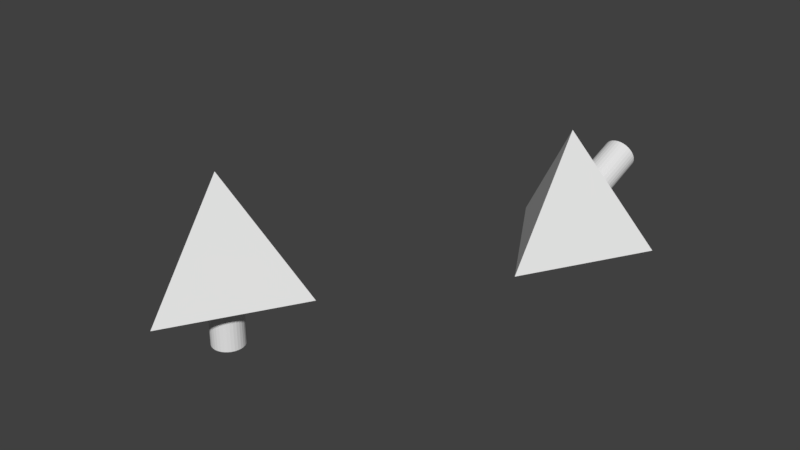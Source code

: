 # Source: tetra_35.blend  (saved by Blender 2.78.0; exported with 4.5.12 LTS)
import bpy
from mathutils import Matrix  # noqa: F401  (used for matrix-valued properties, if any)

bpy.ops.wm.read_factory_settings(use_empty=True)
scene = bpy.context.scene
scene.name = 'Scene'

# ---- collections
col_collection_1 = bpy.data.collections.new('Collection 1'); scene.collection.children.link(col_collection_1)

# ---- world
world_world = bpy.data.worlds.new('World'); scene.world = world_world
world_world.color = (0.05088, 0.05088, 0.05088)
world_world.use_sun_shadow = False
world_world.sun_shadow_jitter_overblur = 0.0
world_world.cycles.sampling_method = 'MANUAL'

# ---- meshes
me_cylinder = bpy.data.meshes.new('Cylinder')
me_cylinder.from_pydata([(0.3806, 1.913, 13.93), (0.7466, 3.753, 13.7), (1.084, 5.449, 13.33), (1.379, 6.935, 12.83), (1.622, 8.155, 12.23), (1.802, 9.061, 11.53), (1.913, 9.619, 10.78), (1.951, 9.808, 10.0), (0.7466, 1.802, 13.93), (1.464, 3.536, 13.7), (2.126, 5.133, 13.33), (2.706, 6.533, 12.83), (3.182, 7.682, 12.23), (3.536, 8.536, 11.53), (3.753, 9.061, 10.78), (3.827, 9.239, 10.0), (1.084, 1.622, 13.93), (2.126, 3.182, 13.7), (3.087, 4.619, 13.33), (3.928, 5.879, 12.83), (4.619, 6.913, 12.23), (5.133, 7.682, 11.53), (5.449, 8.155, 10.78), (5.556, 8.315, 10.0), (1.379, 1.379, 13.93), (2.706, 2.706, 13.7), (3.928, 3.928, 13.33), (5.0, 5.0, 12.83), (5.879, 5.879, 12.23), (6.533, 6.533, 11.53), (6.935, 6.935, 10.78), (7.071, 7.071, 10.0), (1.622, 1.084, 13.93), (3.182, 2.126, 13.7), (4.619, 3.087, 13.33), (5.879, 3.928, 12.83), (6.913, 4.619, 12.23), (7.682, 5.133, 11.53), (8.155, 5.449, 10.78), (8.315, 5.556, 10.0), (1.802, 0.7466, 13.93), (3.536, 1.464, 13.7), (5.133, 2.126, 13.33), (6.533, 2.706, 12.83), (7.682, 3.182, 12.23), (8.536, 3.536, 11.53), (9.061, 3.753, 10.78), (9.239, 3.827, 10.0), (1.913, 0.3806, 13.93), (3.753, 0.7466, 13.7), (5.449, 1.084, 13.33), (6.935, 1.379, 12.83), (8.155, 1.622, 12.23), (9.061, 1.802, 11.53), (9.619, 1.913, 10.78), (9.808, 1.951, 10.0), (1.951, -3.281e-06, 13.93), (3.827, -3.877e-06, 13.7), (5.556, -3.4e-06, 13.33), (7.071, -3.043e-06, 12.83), (8.315, -3.52e-06, 12.23), (9.239, -3.4e-06, 11.53), (9.808, -4.354e-06, 10.78), (10.0, -4.116e-06, 10.0), (1.913, -0.3806, 13.93), (3.753, -0.7466, 13.7), (5.449, -1.084, 13.33), (6.935, -1.38, 12.83), (8.155, -1.622, 12.23), (9.061, -1.802, 11.53), (9.619, -1.913, 10.78), (9.808, -1.951, 10.0), (1.802, -0.7466, 13.93), (3.536, -1.464, 13.7), (5.133, -2.126, 13.33), (6.533, -2.706, 12.83), (7.682, -3.182, 12.23), (8.536, -3.536, 11.53), (9.061, -3.753, 10.78), (9.239, -3.827, 10.0), (1.622, -1.084, 13.93), (3.182, -2.126, 13.7), (4.619, -3.087, 13.33), (5.879, -3.928, 12.83), (6.913, -4.619, 12.23), (7.682, -5.133, 11.53), (8.155, -5.449, 10.78), (8.315, -5.556, 10.0), (1.379, -1.38, 13.93), (2.706, -2.706, 13.7), (3.928, -3.928, 13.33), (5.0, -5.0, 12.83), (5.879, -5.879, 12.23), (6.533, -6.533, 11.53), (6.935, -6.935, 10.78), (7.071, -7.071, 10.0), (1.084, -1.622, 13.93), (2.126, -3.182, 13.7), (3.087, -4.619, 13.33), (3.928, -5.879, 12.83), (4.619, -6.913, 12.23), (5.133, -7.682, 11.53), (5.449, -8.155, 10.78), (5.556, -8.315, 10.0), (0.7466, -1.802, 13.93), (1.464, -3.536, 13.7), (2.126, -5.133, 13.33), (2.706, -6.533, 12.83), (3.182, -7.682, 12.23), (3.536, -8.536, 11.53), (3.753, -9.061, 10.78), (3.827, -9.239, 10.0), (0.3806, -1.913, 13.93), (0.7466, -3.753, 13.7), (1.084, -5.449, 13.33), (1.379, -6.935, 12.83), (1.622, -8.155, 12.23), (1.802, -9.061, 11.53), (1.913, -9.619, 10.78), (1.951, -9.808, 10.0), (-9.024e-07, -1.951, 13.93), (-1.01e-06, -3.827, 13.7), (-1.657e-07, -5.556, 13.33), (-9.911e-07, -7.071, 12.83), (-1.699e-06, -8.315, 12.23), (-1.336e-06, -9.239, 11.53), (-1.809e-06, -9.808, 10.78), (-1.212e-06, -10.0, 10.0), (-0.3806, -1.913, 13.93), (-0.7466, -3.753, 13.7), (-1.084, -5.449, 13.33), (-1.379, -6.935, 12.83), (-1.622, -8.155, 12.23), (-1.802, -9.061, 11.53), (-1.913, -9.619, 10.78), (-1.951, -9.808, 10.0), (-0.7466, -1.802, 13.93), (-1.464, -3.536, 13.7), (-2.126, -5.133, 13.33), (-2.706, -6.533, 12.83), (-3.182, -7.682, 12.23), (-3.536, -8.536, 11.53), (-3.753, -9.061, 10.78), (-3.827, -9.239, 10.0), (-1.084, -1.622, 13.93), (-2.126, -3.182, 13.7), (-3.087, -4.619, 13.33), (-3.928, -5.879, 12.83), (-4.619, -6.913, 12.23), (-5.133, -7.682, 11.53), (-5.449, -8.155, 10.78), (-5.556, -8.315, 10.0), (-2.781e-06, -5.562e-06, 14.0), (-1.379, -1.38, 13.93), (-2.706, -2.706, 13.7), (-3.928, -3.928, 13.33), (-5.0, -5.0, 12.83), (-5.879, -5.879, 12.23), (-6.533, -6.533, 11.53), (-6.935, -6.935, 10.78), (-7.071, -7.071, 10.0), (-1.622, -1.084, 13.93), (-3.182, -2.126, 13.7), (-4.619, -3.087, 13.33), (-5.879, -3.928, 12.83), (-6.913, -4.619, 12.23), (-7.682, -5.133, 11.53), (-8.155, -5.449, 10.78), (-8.315, -5.556, 10.0), (-1.802, -0.7466, 13.93), (-3.536, -1.464, 13.7), (-5.133, -2.126, 13.33), (-6.533, -2.706, 12.83), (-7.682, -3.182, 12.23), (-8.536, -3.536, 11.53), (-9.061, -3.753, 10.78), (-9.239, -3.827, 10.0), (-1.913, -0.3806, 13.93), (-3.753, -0.7466, 13.7), (-5.449, -1.084, 13.33), (-6.935, -1.379, 12.83), (-8.155, -1.622, 12.23), (-9.061, -1.802, 11.53), (-9.619, -1.913, 10.78), (-9.808, -1.951, 10.0), (-1.951, -2.626e-06, 13.93), (-3.827, -2.804e-06, 13.7), (-5.556, -3.043e-06, 13.33), (-7.071, -2.089e-06, 12.83), (-8.315, -1.732e-06, 12.23), (-9.239, -8.971e-07, 11.53), (-9.808, -1.612e-06, 10.78), (-10.0, -1.612e-06, 10.0), (-1.913, 0.3806, 13.93), (-3.753, 0.7466, 13.7), (-5.449, 1.084, 13.33), (-6.935, 1.379, 12.83), (-8.155, 1.622, 12.23), (-9.061, 1.802, 11.53), (-9.619, 1.913, 10.78), (-9.808, 1.951, 10.0), (-1.802, 0.7466, 13.93), (-3.536, 1.464, 13.7), (-5.133, 2.126, 13.33), (-6.533, 2.706, 12.83), (-7.682, 3.182, 12.23), (-8.536, 3.536, 11.53), (-9.061, 3.753, 10.78), (-9.239, 3.827, 10.0), (-1.622, 1.084, 13.93), (-3.182, 2.126, 13.7), (-4.619, 3.087, 13.33), (-5.879, 3.928, 12.83), (-6.913, 4.619, 12.23), (-7.682, 5.133, 11.53), (-8.155, 5.449, 10.78), (-8.315, 5.556, 10.0), (-1.379, 1.379, 13.93), (-2.706, 2.706, 13.7), (-3.928, 3.928, 13.33), (-5.0, 5.0, 12.83), (-5.879, 5.879, 12.23), (-6.533, 6.533, 11.53), (-6.935, 6.935, 10.78), (-7.071, 7.071, 10.0), (-1.084, 1.622, 13.93), (-2.126, 3.182, 13.7), (-3.087, 4.619, 13.33), (-3.928, 5.879, 12.83), (-4.619, 6.913, 12.23), (-5.133, 7.682, 11.53), (-5.449, 8.155, 10.78), (-5.556, 8.315, 10.0), (-0.7466, 1.802, 13.93), (-1.464, 3.536, 13.7), (-2.126, 5.133, 13.33), (-2.706, 6.533, 12.83), (-3.182, 7.682, 12.23), (-3.536, 8.536, 11.53), (-3.753, 9.061, 10.78), (-3.827, 9.239, 10.0), (-0.3806, 1.913, 13.93), (-0.7466, 3.753, 13.7), (-1.084, 5.449, 13.33), (-1.379, 6.935, 12.83), (-1.622, 8.155, 12.23), (-1.802, 9.061, 11.53), (-1.913, 9.619, 10.78), (-1.951, 9.808, 10.0), (5.781e-08, 1.951, 13.93), (3.745e-07, 3.827, 13.7), (6.524e-09, 5.556, 13.33), (1.07e-06, 7.071, 12.83), (2.017e-06, 8.315, 12.23), (2.965e-06, 9.239, 11.53), (2.008e-06, 9.808, 10.78), (2.007e-06, 10.0, 10.0), (0.0, 10.0, -10.0), (0.0, 10.0, 10.0), (1.951, 9.808, -10.0), (1.951, 9.808, 10.0), (3.827, 9.239, -10.0), (3.827, 9.239, 10.0), (5.556, 8.315, -10.0), (5.556, 8.315, 10.0), (7.071, 7.071, -10.0), (7.071, 7.071, 10.0), (8.315, 5.556, -10.0), (8.315, 5.556, 10.0), (9.239, 3.827, -10.0), (9.239, 3.827, 10.0), (9.808, 1.951, -10.0), (9.808, 1.951, 10.0), (10.0, 7.55e-07, -10.0), (10.0, 7.55e-07, 10.0), (9.808, -1.951, -10.0), (9.808, -1.951, 10.0), (9.239, -3.827, -10.0), (9.239, -3.827, 10.0), (8.315, -5.556, -10.0), (8.315, -5.556, 10.0), (7.071, -7.071, -10.0), (7.071, -7.071, 10.0), (5.556, -8.315, -10.0), (5.556, -8.315, 10.0), (3.827, -9.239, -10.0), (3.827, -9.239, 10.0), (1.951, -9.808, -10.0), (1.951, -9.808, 10.0), (-3.258e-06, -10.0, -10.0), (-3.258e-06, -10.0, 10.0), (-1.951, -9.808, -10.0), (-1.951, -9.808, 10.0), (-3.827, -9.239, -10.0), (-3.827, -9.239, 10.0), (-5.556, -8.315, -10.0), (-5.556, -8.315, 10.0), (-7.071, -7.071, -10.0), (-7.071, -7.071, 10.0), (-8.315, -5.556, -10.0), (-8.315, -5.556, 10.0), (-9.239, -3.827, -10.0), (-9.239, -3.827, 10.0), (-9.808, -1.951, -10.0), (-9.808, -1.951, 10.0), (-10.0, 9.656e-06, -10.0), (-10.0, 9.656e-06, 10.0), (-9.808, 1.951, -10.0), (-9.808, 1.951, 10.0), (-9.239, 3.827, -10.0), (-9.239, 3.827, 10.0), (-8.315, 5.556, -10.0), (-8.315, 5.556, 10.0), (-7.071, 7.071, -10.0), (-7.071, 7.071, 10.0), (-5.556, 8.315, -10.0), (-5.556, 8.315, 10.0), (-3.827, 9.239, -10.0), (-3.827, 9.239, 10.0), (-1.951, 9.808, -10.0), (-1.951, 9.808, 10.0), (2.007e-06, 9.999, 10.0), (-1.951, 9.807, 10.0), (-3.827, 9.238, 10.0), (-5.555, 8.314, 10.0), (-7.07, 7.07, 10.0), (-8.314, 5.555, 10.0), (-9.238, 3.827, 10.0), (-9.807, 1.951, 10.0), (-9.999, -1.612e-06, 10.0), (-9.807, -1.951, 10.0), (-9.238, -3.827, 10.0), (-8.314, -5.555, 10.0), (-1.215e-06, -9.999, 10.0), (-1.951, -9.807, 10.0), (-3.827, -9.238, 10.0), (-5.555, -8.314, 10.0), (-7.07, -7.07, 10.0), (1.951, -9.807, 10.0), (1.951, 9.807, 10.0), (1.582, 9.844, 10.0), (3.827, 9.238, 10.0), (3.827, -9.238, 10.0), (5.555, -8.314, 10.0), (5.555, 8.314, 10.0), (7.07, 7.07, 10.0), (8.314, 5.555, 10.0), (8.314, -5.555, 10.0), (7.07, -7.07, 10.0), (9.238, 3.827, 10.0), (9.807, 1.951, 10.0), (9.999, -4.117e-06, 10.0), (9.807, -1.951, 10.0), (9.238, -3.827, 10.0)], [], [(254, 253, 4, 5), (255, 254, 5, 6), (256, 255, 6, 7, 340), (249, 152, 0), (250, 249, 0, 1), (251, 250, 1, 2), (252, 251, 2, 3), (253, 252, 3, 4), (4, 3, 11, 12), (5, 4, 12, 13), (6, 5, 13, 14), (7, 6, 14, 15), (0, 152, 8), (1, 0, 8, 9), (2, 1, 9, 10), (3, 2, 10, 11), (9, 8, 16, 17), (10, 9, 17, 18), (11, 10, 18, 19), (12, 11, 19, 20), (13, 12, 20, 21), (14, 13, 21, 22), (15, 14, 22, 23), (8, 152, 16), (21, 20, 28, 29), (22, 21, 29, 30), (23, 22, 30, 31), (16, 152, 24), (17, 16, 24, 25), (18, 17, 25, 26), (19, 18, 26, 27), (20, 19, 27, 28), (25, 24, 32, 33), (26, 25, 33, 34), (27, 26, 34, 35), (28, 27, 35, 36), (29, 28, 36, 37), (30, 29, 37, 38), (31, 30, 38, 39), (24, 152, 32), (37, 36, 44, 45), (38, 37, 45, 46), (39, 38, 46, 47), (32, 152, 40), (33, 32, 40, 41), (34, 33, 41, 42), (35, 34, 42, 43), (36, 35, 43, 44), (42, 41, 49, 50), (43, 42, 50, 51), (44, 43, 51, 52), (45, 44, 52, 53), (46, 45, 53, 54), (47, 46, 54, 55), (40, 152, 48), (41, 40, 48, 49), (54, 53, 61, 62), (55, 54, 62, 63), (48, 152, 56), (49, 48, 56, 57), (50, 49, 57, 58), (51, 50, 58, 59), (52, 51, 59, 60), (53, 52, 60, 61), (59, 58, 66, 67), (60, 59, 67, 68), (61, 60, 68, 69), (62, 61, 69, 70), (63, 62, 70, 71), (56, 152, 64), (57, 56, 64, 65), (58, 57, 65, 66), (71, 70, 78, 79), (64, 152, 72), (65, 64, 72, 73), (66, 65, 73, 74), (67, 66, 74, 75), (68, 67, 75, 76), (69, 68, 76, 77), (70, 69, 77, 78), (75, 74, 82, 83), (76, 75, 83, 84), (77, 76, 84, 85), (78, 77, 85, 86), (79, 78, 86, 87), (72, 152, 80), (73, 72, 80, 81), (74, 73, 81, 82), (87, 86, 94, 95), (80, 152, 88), (81, 80, 88, 89), (82, 81, 89, 90), (83, 82, 90, 91), (84, 83, 91, 92), (85, 84, 92, 93), (86, 85, 93, 94), (92, 91, 99, 100), (93, 92, 100, 101), (94, 93, 101, 102), (95, 94, 102, 103), (88, 152, 96), (89, 88, 96, 97), (90, 89, 97, 98), (91, 90, 98, 99), (96, 152, 104), (97, 96, 104, 105), (98, 97, 105, 106), (99, 98, 106, 107), (100, 99, 107, 108), (101, 100, 108, 109), (102, 101, 109, 110), (103, 102, 110, 111), (108, 107, 115, 116), (109, 108, 116, 117), (110, 109, 117, 118), (111, 110, 118, 119), (104, 152, 112), (105, 104, 112, 113), (106, 105, 113, 114), (107, 106, 114, 115), (113, 112, 120, 121), (114, 113, 121, 122), (115, 114, 122, 123), (116, 115, 123, 124), (117, 116, 124, 125), (118, 117, 125, 126), (119, 118, 126, 127), (112, 152, 120), (125, 124, 132, 133), (126, 125, 133, 134), (127, 126, 134, 135), (120, 152, 128), (121, 120, 128, 129), (122, 121, 129, 130), (123, 122, 130, 131), (124, 123, 131, 132), (130, 129, 137, 138), (131, 130, 138, 139), (132, 131, 139, 140), (133, 132, 140, 141), (134, 133, 141, 142), (135, 134, 142, 143), (128, 152, 136), (129, 128, 136, 137), (142, 141, 149, 150), (143, 142, 150, 151), (136, 152, 144), (137, 136, 144, 145), (138, 137, 145, 146), (139, 138, 146, 147), (140, 139, 147, 148), (141, 140, 148, 149), (146, 145, 154, 155), (147, 146, 155, 156), (148, 147, 156, 157), (149, 148, 157, 158), (150, 149, 158, 159), (151, 150, 159, 160), (144, 152, 153), (145, 144, 153, 154), (159, 158, 166, 167), (160, 159, 167, 168), (153, 152, 161), (154, 153, 161, 162), (155, 154, 162, 163), (156, 155, 163, 164), (157, 156, 164, 165), (158, 157, 165, 166), (164, 163, 171, 172), (165, 164, 172, 173), (166, 165, 173, 174), (167, 166, 174, 175), (168, 167, 175, 176), (161, 152, 169), (162, 161, 169, 170), (163, 162, 170, 171), (176, 175, 183, 184), (169, 152, 177), (170, 169, 177, 178), (171, 170, 178, 179), (172, 171, 179, 180), (173, 172, 180, 181), (174, 173, 181, 182), (175, 174, 182, 183), (180, 179, 187, 188), (181, 180, 188, 189), (182, 181, 189, 190), (183, 182, 190, 191), (184, 183, 191, 192), (177, 152, 185), (178, 177, 185, 186), (179, 178, 186, 187), (192, 191, 199, 200), (185, 152, 193), (186, 185, 193, 194), (187, 186, 194, 195), (188, 187, 195, 196), (189, 188, 196, 197), (190, 189, 197, 198), (191, 190, 198, 199), (197, 196, 204, 205), (198, 197, 205, 206), (199, 198, 206, 207), (200, 199, 207, 208), (193, 152, 201), (194, 193, 201, 202), (195, 194, 202, 203), (196, 195, 203, 204), (202, 201, 209, 210), (203, 202, 210, 211), (204, 203, 211, 212), (205, 204, 212, 213), (206, 205, 213, 214), (207, 206, 214, 215), (208, 207, 215, 216), (201, 152, 209), (214, 213, 221, 222), (215, 214, 222, 223), (216, 215, 223, 224), (209, 152, 217), (210, 209, 217, 218), (211, 210, 218, 219), (212, 211, 219, 220), (213, 212, 220, 221), (218, 217, 225, 226), (219, 218, 226, 227), (220, 219, 227, 228), (221, 220, 228, 229), (222, 221, 229, 230), (223, 222, 230, 231), (224, 223, 231, 232), (217, 152, 225), (230, 229, 237, 238), (231, 230, 238, 239), (232, 231, 239, 240), (225, 152, 233), (226, 225, 233, 234), (227, 226, 234, 235), (228, 227, 235, 236), (229, 228, 236, 237), (235, 234, 242, 243), (236, 235, 243, 244), (237, 236, 244, 245), (238, 237, 245, 246), (239, 238, 246, 247), (240, 239, 247, 248), (233, 152, 241), (234, 233, 241, 242), (247, 246, 254, 255), (248, 247, 255, 256), (241, 152, 249), (242, 241, 249, 250), (243, 242, 250, 251), (244, 243, 251, 252), (245, 244, 252, 253), (246, 245, 253, 254), (257, 258, 260, 259), (259, 260, 262, 261), (261, 262, 264, 263), (263, 264, 266, 265), (265, 266, 268, 267), (267, 268, 270, 269), (269, 270, 272, 271), (271, 272, 274, 273), (273, 274, 276, 275), (275, 276, 278, 277), (277, 278, 280, 279), (279, 280, 282, 281), (281, 282, 284, 283), (283, 284, 286, 285), (285, 286, 288, 287), (287, 288, 290, 289), (289, 290, 292, 291), (291, 292, 294, 293), (293, 294, 296, 295), (295, 296, 298, 297), (297, 298, 300, 299), (299, 300, 302, 301), (301, 302, 304, 303), (303, 304, 306, 305), (305, 306, 308, 307), (307, 308, 310, 309), (309, 310, 312, 311), (311, 312, 314, 313), (313, 314, 316, 315), (315, 316, 318, 317), (260, 258, 320, 318, 316, 314, 312, 310, 308, 306, 329, 328, 327, 326, 325, 324, 323, 322, 321, 339, 341, 344, 345, 346, 349, 350, 351, 274, 272, 270, 268, 266, 264, 262), (317, 318, 320, 319), (319, 320, 258, 257), (257, 259, 261, 263, 265, 267, 269, 271, 273, 275, 277, 279, 281, 283, 285, 287, 289, 291, 293, 295, 297, 299, 301, 303, 305, 307, 309, 311, 313, 315, 317, 319), (352, 351, 63, 71), (339, 321, 256, 340, 7), (347, 353, 79, 87), (344, 341, 15, 23), (349, 346, 39, 47), (331, 332, 168, 176), (335, 334, 135, 143), (348, 347, 87, 95), (329, 330, 184, 192), (321, 322, 248, 256), (350, 349, 47, 55), (334, 333, 127, 135), (338, 342, 111, 119), (325, 326, 216, 224), (345, 344, 23, 31), (328, 329, 192, 200), (330, 331, 176, 184), (341, 339, 7, 15), (353, 352, 71, 79), (322, 323, 240, 248), (324, 325, 224, 232), (327, 328, 200, 208), (323, 324, 232, 240), (346, 345, 31, 39), (333, 338, 119, 127), (343, 348, 95, 103), (336, 335, 143, 151), (274, 351, 352, 353, 347, 348, 343, 342, 338, 333, 334, 335, 336, 337, 332, 331, 330, 329, 306, 304, 302, 300, 298, 296, 294, 292, 290, 288, 286, 284, 282, 280, 278, 276), (326, 327, 208, 216), (351, 350, 55, 63), (332, 337, 160, 168), (342, 343, 103, 111), (337, 336, 151, 160)])
me_cylinder.use_remesh_preserve_volume = False
me_cylinder.use_remesh_preserve_attributes = False
me_cylinder.use_mirror_vertex_groups = False
me_cylinder.update()
me_cone_002 = bpy.data.meshes.new('Cone.002')
me_cone_002.from_pydata([(3.923, 0.8096, -0.2862), (4.0, 0.0739, -0.02613), (2.18, 3.354, -0.726), (2.774, 2.925, -0.4487), (3.262, 2.385, -0.1551), (3.625, 1.757, 0.1434), (3.848, 1.065, 0.4353), (3.923, 0.334, 0.7096), (1.414, 3.753, -0.7057), (2.053, 3.493, -0.333), (2.613, 3.101, 0.05155), (3.073, 2.593, 0.4331), (3.414, 1.988, 0.797), (3.625, 1.31, 1.129), (1.273, 3.842, -0.4562), (1.848, 3.621, 0.02927), (2.352, 3.264, 0.5126), (2.765, 2.785, 0.9752), (3.073, 2.201, 1.399), (3.262, 1.536, 1.769), (0.5518, 3.957, -0.8136), (1.082, 3.919, -0.2375), (1.571, 3.733, 0.3468), (2.0, 3.407, 0.9167), (2.352, 2.953, 1.45), (2.613, 2.388, 1.927), (0.4335, 3.989, -0.7221), (0.8504, 3.982, -0.058), (1.235, 3.825, 0.6073), (1.571, 3.524, 1.248), (1.848, 3.091, 1.84), (2.053, 2.541, 2.361), (0.2986, 4.013, -0.6541), (0.5858, 4.029, 0.07537), (0.8504, 3.894, 0.8009), (1.082, 3.612, 1.495), (1.273, 3.193, 2.13), (1.414, 2.655, 2.683), (0.1522, 4.028, -0.6122), (0.2986, 4.059, 0.1575), (0.4335, 3.936, 0.9202), (0.5518, 3.665, 1.646), (0.6488, 3.256, 2.309), (-3.61e-07, 4.033, -0.5981), (-4.042e-07, 4.068, 0.1852), (-6.627e-08, 3.95, 0.9604), (-3.964e-07, 3.683, 1.698), (-6.796e-07, 3.278, 2.369), (-0.1522, 4.028, -0.6122), (-0.2986, 4.059, 0.1575), (-0.4335, 3.936, 0.9202), (-0.5518, 3.665, 1.646), (-0.6488, 3.256, 2.309), (-0.2986, 4.013, -0.6541), (-0.5858, 4.029, 0.07537), (-0.8504, 3.894, 0.8009), (-1.082, 3.612, 1.495), (-1.273, 3.193, 2.13), (-1.414, 2.655, 2.683), (-0.4335, 3.989, -0.7221), (-0.8504, 3.982, -0.058), (-1.235, 3.825, 0.6073), (-1.571, 3.524, 1.248), (-1.848, 3.091, 1.84), (-2.053, 2.541, 2.361), (-0.5518, 3.957, -0.8136), (-1.082, 3.919, -0.2375), (-1.571, 3.733, 0.3468), (-2.0, 3.407, 0.9167), (-2.352, 2.953, 1.45), (-2.613, 2.388, 1.927), (-1.273, 3.842, -0.4562), (-1.848, 3.621, 0.02927), (-2.352, 3.264, 0.5126), (-2.765, 2.785, 0.9752), (-3.073, 2.201, 1.399), (-3.262, 1.536, 1.769), (-1.414, 3.753, -0.7057), (-2.053, 3.493, -0.333), (-2.613, 3.101, 0.05155), (-3.073, 2.593, 0.4331), (-3.414, 1.988, 0.797), (-3.625, 1.31, 1.129), (-2.18, 3.354, -0.726), (-2.774, 2.925, -0.4487), (-3.262, 2.385, -0.1551), (-3.625, 1.757, 0.1434), (-3.848, 1.065, 0.4353), (-3.923, 0.334, 0.7096), (-3.923, 0.8096, -0.2862), (-4.0, 0.0739, -0.02613), (4.0, 0.07065, -0.02498), (3.923, 0.3308, 0.7108), (-3.923, 0.3308, 0.7108), (-4.0, 0.07065, -0.02498), (-4.0, 0.07065, -0.02498), (-3.923, 0.3307, 0.7107), (4.0, 0.07065, -0.02498), (3.923, 0.3307, 0.7107), (0.1522, 0.7654, 4.002), (0.2986, 1.501, 3.774), (0.4335, 2.18, 3.404), (0.5518, 2.774, 2.907), (0.6488, 3.262, 2.301), (0.2986, 0.721, 4.002), (0.5858, 1.414, 3.774), (0.8504, 2.053, 3.404), (1.082, 2.613, 2.907), (1.273, 3.073, 2.301), (1.414, 3.414, 1.609), (0.4335, 0.6488, 4.002), (0.8504, 1.273, 3.774), (1.235, 1.848, 3.404), (1.571, 2.352, 2.907), (1.848, 2.765, 2.301), (2.053, 3.073, 1.609), (0.5518, 0.5518, 4.002), (1.082, 1.082, 3.774), (1.571, 1.571, 3.404), (2.0, 2.0, 2.907), (2.352, 2.352, 2.301), (2.613, 2.613, 1.609), (1.273, 0.8504, 3.774), (1.848, 1.235, 3.404), (2.352, 1.571, 2.907), (2.765, 1.848, 2.301), (3.073, 2.053, 1.609), (3.262, 2.18, 0.8587), (1.414, 0.5858, 3.774), (2.053, 0.8504, 3.404), (2.613, 1.082, 2.907), (3.073, 1.273, 2.301), (3.414, 1.414, 1.609), (3.625, 1.501, 0.8587), (2.18, 0.4335, 3.404), (2.774, 0.5518, 2.907), (3.262, 0.6488, 2.301), (3.625, 0.721, 1.609), (3.848, 0.7654, 0.8587), (3.923, 0.7804, 0.07839), (3.923, -1.742e-06, 0.8587), (4.0, -1.646e-06, 0.07839), (-3.923, -6.449e-07, 0.8587), (-4.0, -6.449e-07, 0.07839), (-2.18, 0.4335, 3.404), (-2.774, 0.5518, 2.907), (-3.262, 0.6488, 2.301), (-3.625, 0.721, 1.609), (-3.848, 0.7654, 0.8587), (-3.923, 0.7804, 0.07839), (-1.414, 0.5858, 3.774), (-2.053, 0.8504, 3.404), (-2.613, 1.082, 2.907), (-3.073, 1.273, 2.301), (-3.414, 1.414, 1.609), (-3.625, 1.501, 0.8587), (-1.273, 0.8504, 3.774), (-1.848, 1.235, 3.404), (-2.352, 1.571, 2.907), (-2.765, 1.848, 2.301), (-3.073, 2.053, 1.609), (-3.262, 2.18, 0.8587), (-0.5518, 0.5518, 4.002), (-1.082, 1.082, 3.774), (-1.571, 1.571, 3.404), (-2.0, 2.0, 2.907), (-2.352, 2.352, 2.301), (-2.613, 2.613, 1.609), (-0.4335, 0.6488, 4.002), (-0.8504, 1.273, 3.774), (-1.235, 1.848, 3.404), (-1.571, 2.352, 2.907), (-1.848, 2.765, 2.301), (-2.053, 3.073, 1.609), (-0.2986, 0.721, 4.002), (-0.5858, 1.414, 3.774), (-0.8504, 2.053, 3.404), (-1.082, 2.613, 2.907), (-1.273, 3.073, 2.301), (-1.414, 3.414, 1.609), (-0.1522, 0.7654, 4.002), (-0.2986, 1.501, 3.774), (-0.4335, 2.18, 3.404), (-0.5518, 2.774, 2.907), (-0.6488, 3.262, 2.301), (2.313e-08, 0.7804, 4.002), (1.498e-07, 1.531, 3.774), (2.61e-09, 2.222, 3.404), (4.282e-07, 2.828, 2.907), (8.067e-07, 3.326, 2.301), (3.923, 0.7804, 0.07493), (4.0, 3.02e-07, 0.07493), (-4.0, 3.862e-06, 0.07493), (-3.923, 0.7804, 0.07493), (-3.923, 0.7803, 0.07493), (-4.0, -6.449e-07, 0.07493), (3.923, 0.7803, 0.07493), (4.0, -1.647e-06, 0.07493), (4.768e-07, 20.21, -7.144), (17.5, -10.1, -7.144), (4.768e-07, -2.384e-07, 21.43), (-17.5, -10.1, -7.144), (-0.7804, -3.923, -7.144), (-1.303e-06, -4.0, -7.144), (0.7804, -3.923, -7.144), (3.696, -1.531, -7.144), (3.326, -2.222, -7.144), (3.923, -0.7804, -7.144), (-1.531, -3.696, -7.144), (-2.222, -3.326, -7.144), (1.531, -3.696, -7.144), (2.222, -3.326, -7.144), (2.828, -2.828, -7.144), (3.696, 1.531, -7.144), (3.326, 2.222, -7.144), (-2.828, -2.828, -7.144), (-3.326, -2.222, -7.144), (-3.696, -1.531, -7.144), (3.923, 0.7804, -7.144), (1.531, 3.696, -7.144), (2.828, 2.828, -7.144), (2.222, 3.326, -7.144), (0.7804, 3.923, -7.144), (0.0, 4.0, -7.144), (-3.923, -0.7804, -7.144), (4.0, 3.02e-07, -7.144), (-4.0, 3.862e-06, -7.144), (-3.923, 0.7804, -7.144), (-0.7804, 3.923, -7.144), (-1.531, 3.696, -7.144), (-3.696, 1.531, -7.144), (-3.326, 2.222, -7.144), (-2.828, 2.828, -7.144), (-2.222, 3.326, -7.144), (2.222, -5.627, 5.517), (2.222, 0.4666, 3.363), (-2.222, -5.627, 5.517), (-2.222, 0.4666, 3.363), (-2.249, 0.4474, 3.346), (-2.794, 0.3479, 2.907), (2.828, -5.793, 5.048), (2.828, 0.399, 2.859), (2.794, 0.3479, 2.907), (2.249, 0.4474, 3.346), (-2.208, 0.4392, 3.38), (3.892, 0.8829, 0.07839), (3.923, 0.7804, -0.2249), (3.892, 0.8817, 0.07493), (3.893, 0.8797, 0.07493), (3.989, 0.1109, 0.07839), (3.878, 0.7714, 0.5455), (3.987, 0.131, 0.07493), (3.988, 0.1185, 0.07493), (-3.878, 0.7714, 0.5455), (-3.892, 0.3682, 0.8062), (-3.893, 0.8797, 0.07493), (-3.892, 0.8829, 0.07839), (-3.923, 0.7804, -0.225), (-3.892, 0.8817, 0.07493), (3.326, -5.995, 4.477), (3.326, 0.3332, 2.239), (3.301, 0.2493, 2.301), (-2.828, -5.793, 5.048), (-2.828, 0.399, 2.859), (-3.301, 0.2493, 2.301), (3.696, -6.226, 3.825), (3.696, 0.5011, 1.446), (3.687, 0.09149, 1.609), (-3.326, -5.995, 4.477), (-3.326, 0.3333, 2.239), (3.923, 0.7804, -0.3002), (3.919, 0.7948, -0.3282), (3.995, 0.05543, -0.07839), (-3.919, 0.7948, -0.3282), (-3.923, 0.7804, -0.3002), (3.892, 0.3682, 0.8062), (-3.893, 0.3639, 0.8044), (-3.989, 0.1109, 0.07839), (-3.987, 0.131, 0.07493), (-3.988, 0.1184, 0.07493), (3.923, -6.476, 3.117), (3.923, 0.04803, 0.8107), (3.923, -0.02295, 0.8358), (3.919, -0.04449, 0.8587), (3.892, 0.3645, 0.8063), (3.768, -1.481e-06, 1.371), (-3.892, 0.3645, 0.8063), (-3.696, -6.226, 3.825), (-3.687, 0.09151, 1.609), (-3.696, 0.5014, 1.446), (3.893, 0.3639, 0.8044), (-3.768, -4.498e-07, 1.371), (-3.995, 0.05543, -0.07838), (-3.987, 0.1143, 0.09852), (-3.989, 0.106, 0.07493), (-3.99, 0.1042, 0.07003), (-3.989, 0.1081, 0.07493), (3.987, 0.1143, 0.09852), (3.989, 0.106, 0.07493), (3.99, 0.1042, 0.07006), (3.988, 0.1101, 0.08676), (3.989, 0.1067, 0.07695), (3.99, 0.106, 0.07493), (4.0, -6.736, 2.381), (3.995, -0.05544, 0.07839), (3.995, -0.0504, 0.07493), (3.995, -0.05298, 0.07493), (3.99, 0.1008, 0.07493), (4.0, 1.907e-06, -4.768e-07), (-3.988, 0.1101, 0.08669), (-3.99, 0.106, 0.07493), (-3.989, 0.1067, 0.07695), (-3.923, -6.476, 3.117), (-3.923, 0.04801, 0.8107), (-3.99, 0.1008, 0.07493), (-3.995, -0.05039, 0.07493), (-3.923, -0.02294, 0.8358), (-3.995, -0.05542, 0.07839), (-3.995, -0.05299, 0.07493), (-3.919, -0.04448, 0.8587), (3.989, 0.1081, 0.07493), (-3.995, 0.05385, -0.07248), (3.995, 0.05385, -0.07249), (3.995, 0.05298, -0.07493), (3.923, -6.996, 1.646), (3.923, -0.7804, -0.5518), (-4.0, -6.736, 2.381), (-3.995, 0.05298, -0.07493), (-4.0, 3.815e-06, -5.245e-06), (3.696, -7.246, 0.9383), (3.696, -1.531, -1.082), (-3.923, -6.996, 1.646), (-3.923, -0.7804, -0.5518), (3.326, -7.477, 0.2863), (3.326, -2.222, -1.571), (-3.696, -7.246, 0.9383), (-3.696, -1.531, -1.082), (2.828, -7.679, -0.2852), (2.828, -2.828, -2.0), (-3.326, -7.477, 0.2863), (-3.326, -2.222, -1.571), (2.222, -7.844, -0.7542), (2.222, -3.326, -2.352), (-2.828, -7.679, -0.2852), (-2.828, -2.828, -2.0), (1.531, -7.968, -1.103), (1.531, -3.696, -2.613), (-2.222, -7.844, -0.7542), (-2.222, -3.326, -2.352), (0.7804, -8.043, -1.317), (0.7804, -3.923, -2.774), (-1.531, -7.968, -1.103), (-1.531, -3.696, -2.613), (-0.7804, -8.043, -1.317), (-0.7804, -3.923, -2.774), (0.0, -8.069, -1.39), (0.0, -4.0, -2.828), (3.768, 1.292, -0.4569), (3.658, 0.9706, 1.264), (3.285, 1.522, 1.728), (3.517, 1.377, 1.319), (3.266, 1.489, 1.788), (-3.266, 1.489, 1.788), (-3.285, 1.522, 1.728), (-3.517, 1.377, 1.319), (-3.768, 1.292, -0.4569), (-1.303e-06, -5.402, 6.153), (-1.303e-06, 0.644, 4.015), (-0.1193, 0.5997, 4.018), (-0.2344, 0.566, 4.018), (-0.36, 0.5387, 4.015), (-0.5153, 0.5153, 4.007), (-0.5874, 0.5084, 4.002), (0.7804, -5.428, 6.08), (0.7804, 0.6664, 3.926), (0.5874, 0.5084, 4.002), (0.1193, 0.5997, 4.018), (0.2344, 0.566, 4.018), (0.36, 0.5387, 4.015), (0.5153, 0.5153, 4.007), (1.531, -5.504, 5.866), (1.531, 0.5785, 3.715), (1.442, 0.4927, 3.774), (1.244, 0.5152, 3.83), (0.9006, 0.6017, 3.91), (-0.7804, -5.428, 6.08), (-0.7804, 0.6664, 3.926), (-0.9006, 0.6018, 3.91), (-1.244, 0.5152, 3.83), (-1.442, 0.4927, 3.774), (3.712, 1.214, 0.8587), (-3.658, 0.9705, 1.264), (-3.712, 1.214, 0.8587), (2.208, 0.4392, 3.38), (2.181, 0.4144, 3.404), (2.118, 0.4212, 3.438), (-1.531, -5.504, 5.866), (-1.531, 0.5785, 3.715), (-2.118, 0.4212, 3.438), (-2.181, 0.4144, 3.404), (3.108, 2.077, 1.469), (3.231, 1.644, 1.709), (3.572, 1.48, 1.046), (3.517, 1.702, 0.8587), (3.658, 1.515, 0.4938), (3.696, 1.531, -0.009762), (3.687, 1.548, -0.4501), (3.16, 1.578, 1.886), (-3.16, 1.578, 1.886), (-3.108, 2.077, 1.469), (-3.231, 1.644, 1.709), (-3.572, 1.48, 1.046), (-3.517, 1.702, 0.8587), (-3.658, 1.515, 0.4938), (-3.687, 1.548, -0.4501), (-3.696, 1.531, -0.009643), (2.89, 2.276, 1.609), (3.231, 2.159, 0.9808), (3.285, 2.136, 0.8587), (3.266, 2.182, 0.8078), (3.16, 2.304, 0.8587), (3.301, 2.252, -0.5318), (3.326, 2.222, -0.4322), (2.064, 2.484, 2.399), (2.082, 2.533, 2.338), (2.669, 2.162, 2.066), (2.472, 2.427, 2.037), (1.42, 2.613, 2.713), (1.982, 2.554, 2.396), (1.521, 2.636, 2.629), (1.345, 2.662, 2.703), (-1.345, 2.662, 2.703), (-1.42, 2.613, 2.713), (-2.064, 2.484, 2.399), (-1.521, 2.636, 2.629), (-1.982, 2.554, 2.396), (-2.669, 2.162, 2.067), (-2.082, 2.533, 2.338), (-2.472, 2.427, 2.037), (-2.89, 2.276, 1.609), (-3.16, 2.304, 0.8587), (-3.231, 2.159, 0.9808), (-3.266, 2.182, 0.8078), (-3.285, 2.136, 0.8587), (-3.301, 2.252, -0.5318), (-3.326, 2.222, -0.4322), (2.542, 2.542, 1.797), (2.472, 2.729, 1.609), (2.669, 2.669, 1.349), (2.828, 2.828, -0.5768), (2.794, 2.857, -0.6409), (2.044, 2.567, 2.336), (1.926, 2.882, 2.038), (0.6528, 3.227, 2.34), (1.292, 3.12, 2.206), (1.38, 2.784, 2.55), (0.6763, 3.254, 2.301), (-0.6459, 3.247, 2.319), (-0.6528, 3.227, 2.34), (-0.6763, 3.254, 2.301), (-1.292, 3.12, 2.206), (-1.38, 2.784, 2.55), (-1.926, 2.882, 2.038), (-2.044, 2.567, 2.336), (-2.542, 2.542, 1.797), (-2.472, 2.729, 1.609), (-2.669, 2.669, 1.349), (-2.794, 2.857, -0.6409), (-2.828, 2.828, -0.5768), (2.082, 3.049, 1.609), (2.044, 3.058, 1.641), (2.064, 3.09, 1.542), (1.982, 3.111, 1.609), (1.38, 3.333, 1.775), (0.6459, 3.247, 2.319), (-6.586e-07, 3.201, 2.452), (-1.345, 3.435, 1.609), (-1.38, 3.333, 1.774), (-1.42, 3.428, 1.559), (-1.521, 3.357, 1.609), (1.521, 3.357, 1.609), (1.42, 3.428, 1.559), (1.345, 3.435, 1.609), (-1.982, 3.111, 1.609), (-2.064, 3.09, 1.542), (-2.044, 3.058, 1.641), (-2.082, 3.049, 1.609), (2.249, 3.304, -0.6935), (2.222, 3.326, -0.681), (2.208, 3.333, -0.7126), (-2.208, 3.333, -0.7126), (-2.222, 3.326, -0.6809), (-2.249, 3.304, -0.6935), (2.181, 3.348, -0.7441), (2.118, 3.382, -0.7489), (-2.118, 3.382, -0.7489), (-2.181, 3.348, -0.7441), (0.6482, 3.259, 2.304), (0.6528, 3.282, 2.262), (0.6459, 3.269, 2.289), (-6.645e-07, 3.299, 2.333), (-6.087e-07, 3.379, 2.201), (-0.646, 3.269, 2.289), (-0.6482, 3.259, 2.304), (-0.6528, 3.282, 2.263), (1.531, 3.696, -0.6929), (-1.244, 3.783, -0.7909), (-1.442, 3.722, -0.7935), (-1.531, 3.696, -0.693), (1.442, 3.722, -0.7935), (1.244, 3.783, -0.7909), (0.9006, 3.887, -0.7359), (0.7804, 3.923, -0.6802), (0.5874, 3.942, -0.8545), (0.5153, 3.949, -0.8497), (0.2344, 3.977, -0.8058), (0.1193, 3.988, -0.774), (0.36, 3.965, -0.8303), (-4.923e-07, 4.0, -0.7312), (-0.1193, 3.988, -0.774), (-0.2344, 3.977, -0.8058), (-0.36, 3.965, -0.8303), (-0.5153, 3.949, -0.8497), (-0.5874, 3.942, -0.8545), (-0.7804, 3.923, -0.6802), (-0.9006, 3.887, -0.7359)], [], [(6, 5, 405), (247, 6, 0), (7, 275, 250), (9, 8, 505), (9, 2, 488), (11, 3, 4), (5, 11, 4), (403, 12, 404), (16, 9, 10), (17, 10, 11), (18, 420, 417), (13, 360, 402), (14, 510, 8), (15, 8, 9), (20, 513, 512), (22, 14, 15), (16, 22, 15), (17, 23, 16), (447, 24, 448), (19, 407, 401), (30, 470, 24), (25, 426, 446), (26, 514, 20), (27, 20, 21), (28, 21, 22), (23, 28, 22), (32, 517, 26), (27, 32, 26), (34, 27, 28), (29, 34, 28), (481, 35, 29), (31, 428, 451), (498, 41, 35), (37, 430, 455), (38, 515, 32), (39, 32, 33), (40, 33, 34), (35, 40, 34), (44, 38, 39), (45, 39, 40), (41, 45, 40), (47, 497, 42), (38, 518, 516), (48, 518, 43), (49, 43, 44), (50, 44, 45), (46, 50, 45), (47, 503, 500), (55, 49, 50), (56, 50, 51), (52, 459, 503), (48, 520, 519), (54, 48, 49), (53, 521, 520), (60, 53, 54), (61, 54, 55), (56, 61, 55), (57, 477, 56), (58, 434, 461), (67, 60, 61), (62, 67, 61), (69, 486, 485), (64, 437, 463), (59, 522, 521), (66, 59, 60), (65, 523, 522), (66, 524, 65), (72, 66, 67), (73, 67, 68), (74, 68, 69), (70, 439, 464), (73, 78, 72), (74, 79, 73), (75, 440, 74), (76, 363, 410), (71, 506, 525), (78, 71, 72), (77, 507, 506), (78, 508, 77), (491, 83, 78), (85, 79, 80), (86, 80, 81), (82, 392, 411), (84, 467, 492), (444, 468, 85), (414, 445, 86), (89, 415, 87), (88, 277, 253), (83, 496, 495), (292, 274, 90), (89, 273, 365), (7, 297, 98), (90, 277, 296), (88, 276, 96), (91, 299, 97), (1, 322, 97), (99, 367, 185), (186, 99, 185), (187, 100, 186), (188, 101, 187), (189, 497, 500), (103, 456, 497), (99, 377, 376), (105, 99, 100), (106, 100, 101), (107, 101, 102), (111, 104, 105), (112, 105, 106), (113, 106, 107), (114, 429, 455), (109, 480, 473), (104, 378, 377), (115, 469, 470), (110, 379, 378), (117, 110, 111), (118, 111, 112), (119, 112, 113), (114, 120, 451), (117, 374, 116), (123, 117, 118), (124, 118, 119), (125, 119, 120), (121, 416, 446), (116, 375, 379), (132, 359, 401), (127, 418, 417), (122, 383, 384), (129, 122, 123), (130, 123, 124), (125, 130, 124), (129, 381, 128), (235, 134, 129), (136, 130, 131), (137, 131, 132), (133, 390, 402), (128, 382, 383), (140, 266, 138), (139, 249, 250), (134, 394, 395), (135, 242, 243), (261, 241, 136), (267, 260, 137), (140, 283, 285), (304, 282, 141), (286, 148, 142), (148, 147, 289), (146, 152, 145), (147, 153, 146), (364, 154, 391), (149, 256, 253), (151, 150, 397), (151, 144, 237), (156, 388, 150), (157, 150, 151), (152, 157, 151), (159, 152, 153), (408, 159, 153), (155, 412, 411), (438, 166, 436), (161, 440, 441), (162, 372, 386), (164, 156, 157), (158, 164, 157), (166, 158, 159), (169, 162, 163), (170, 163, 164), (165, 170, 164), (166, 463, 437), (167, 465, 464), (168, 371, 162), (173, 483, 485), (174, 370, 168), (175, 168, 169), (176, 169, 170), (177, 170, 171), (172, 461, 434), (182, 175, 176), (183, 176, 177), (458, 183, 177), (179, 476, 477), (180, 369, 174), (181, 174, 175), (180, 367, 368), (186, 180, 181), (187, 181, 182), (183, 187, 182), (189, 503, 184), (143, 315, 195), (139, 248, 196), (149, 278, 194), (191, 305, 197), (141, 249, 301), (198, 200, 199), (355, 353, 201), (201, 200, 198), (198, 223, 228), (330, 207, 205), (216, 344, 215), (215, 348, 209), (468, 444, 231), (226, 332, 224), (208, 354, 202), (365, 273, 227), (342, 212, 211), (203, 204, 199), (338, 206, 212), (213, 406, 214), (325, 225, 207), (496, 490, 233), (209, 352, 208), (271, 357, 218), (334, 205, 206), (514, 517, 223), (492, 467, 232), (356, 204, 203), (506, 507, 229), (323, 272, 225), (292, 327, 226), (202, 356, 203), (510, 511, 222), (445, 414, 231), (450, 487, 220), (350, 210, 204), (346, 211, 210), (224, 336, 217), (217, 340, 216), (520, 521, 223), (422, 421, 214), (493, 494, 221), (247, 246, 190), (436, 70, 438), (437, 64, 433), (498, 456, 103), (456, 454, 108), (473, 482, 109), (358, 13, 390), (390, 6, 250), (352, 347, 351), (453, 107, 102), (333, 338, 337), (51, 501, 502), (419, 418, 127), (403, 404, 133), (358, 137, 132), (304, 306, 303), (281, 92, 300), (301, 302, 307), (302, 91, 308), (165, 166, 433), (255, 149, 194), (409, 154, 411), (441, 443, 161), (448, 416, 121), (416, 400, 126), (417, 420, 127), (496, 83, 490), (113, 114, 428), (462, 166, 464), (485, 486, 173), (409, 439, 160), (439, 466, 167), (324, 330, 329), (504, 56, 51), (249, 7, 250), (453, 42, 456), (456, 36, 454), (1, 0, 270), (359, 19, 401), (400, 12, 402), (337, 342, 341), (329, 334, 333), (278, 279, 193), (296, 294, 310), (314, 192, 310), (190, 251, 196), (298, 320, 302), (307, 191, 197), (391, 82, 364), (363, 76, 362), (513, 20, 514), (311, 143, 314), (423, 31, 424), (426, 25, 425), (413, 412, 155), (443, 442, 161), (253, 277, 149), (371, 372, 162), (450, 3, 487), (489, 2, 493), (47, 475, 457), (438, 70, 464), (69, 462, 464), (427, 37, 429), (428, 31, 423), (399, 398, 236), (454, 114, 108), (470, 472, 115), (246, 252, 190), (320, 299, 302), (302, 308, 191), (390, 13, 402), (475, 183, 457), (269, 264, 268), (318, 317, 326), (328, 94, 310), (310, 311, 314), (309, 93, 313), (23, 24, 471), (431, 58, 461), (460, 57, 459), (459, 52, 458), (318, 328, 192), (316, 143, 142), (442, 440, 161), (425, 125, 120), (394, 393, 234), (1, 299, 320), (308, 306, 191), (503, 459, 184), (332, 326, 331), (327, 94, 328), (435, 64, 463), (63, 460, 462), (424, 31, 451), (452, 24, 446), (243, 242, 240), (254, 88, 253), (253, 87, 392), (392, 82, 391), (90, 321, 292), (5, 4, 422), (328, 310, 192), (310, 295, 296), (279, 257, 193), (493, 2, 494), (499, 103, 189), (400, 132, 126), (402, 403, 133), (341, 346, 345), (47, 42, 474), (287, 288, 268), (416, 25, 446), (348, 343, 347), (432, 431, 177), (86, 81, 413), (404, 390, 133), (390, 250, 138), (250, 245, 139), (263, 146, 145), (411, 392, 155), (393, 394, 134), (362, 76, 408), (429, 37, 455), (454, 30, 452), (425, 25, 416), (416, 18, 400), (340, 335, 339), (399, 244, 144), (238, 239, 145), (388, 387, 385), (345, 350, 349), (319, 291, 312), (313, 93, 286), (466, 465, 167), (486, 484, 173), (484, 483, 173), (479, 478, 179), (11, 12, 419), (475, 102, 188), (420, 419, 127), (302, 301, 298), (92, 290, 98), (93, 293, 96), (311, 310, 294), (94, 295, 310), (62, 483, 484), (427, 113, 107), (433, 64, 435), (434, 58, 432), (398, 399, 144), (56, 476, 478), (257, 258, 193), (366, 373, 200), (35, 482, 473), (241, 261, 259), (407, 19, 361), (281, 141, 140), (74, 69, 466), (509, 8, 510), (356, 353, 355), (344, 339, 343), (269, 147, 146), (349, 356, 355), (271, 0, 357), (285, 283, 280), (284, 92, 281), (481, 480, 109), (472, 471, 115), (361, 19, 359), (360, 13, 358), (4, 3, 449), (456, 42, 497), (91, 322, 323), (321, 94, 327), (260, 267, 259), (478, 476, 179), (364, 82, 411), (81, 409, 411), (253, 392, 148), (392, 413, 155), (460, 459, 178), (459, 504, 184), (501, 41, 499), (388, 389, 150), (502, 189, 184), (305, 141, 197), (7, 290, 275), (291, 319, 142), (383, 382, 380), (354, 351, 353), (408, 76, 410), (409, 75, 439), (439, 70, 436), (410, 363, 154), (81, 80, 442), (336, 331, 335), (89, 257, 90), (88, 293, 277), (452, 120, 114), (446, 447, 121), (371, 370, 366), (407, 131, 125), (464, 439, 167), (430, 37, 427), (482, 481, 109), (432, 58, 431), (471, 469, 115), (447, 448, 121), (377, 378, 366), (239, 238, 262), (251, 139, 196), (315, 192, 195), (460, 172, 462), (477, 479, 179), (303, 325, 324), (308, 91, 323), (357, 0, 405), (5, 406, 405), (405, 0, 6), (0, 1, 246), (249, 251, 252), (249, 252, 1), (245, 250, 6), (247, 248, 245), (1, 252, 246), (246, 247, 0), (245, 6, 247), (494, 2, 9), (8, 509, 505), (505, 494, 9), (487, 3, 10), (10, 9, 487), (2, 489, 488), (488, 487, 9), (11, 10, 3), (5, 12, 11), (5, 6, 404), (6, 390, 404), (403, 402, 12), (5, 404, 12), (16, 15, 9), (17, 16, 10), (418, 12, 417), (18, 17, 420), (17, 11, 420), (417, 12, 18), (14, 511, 510), (15, 14, 8), (511, 14, 21), (21, 20, 512), (512, 511, 21), (22, 21, 14), (16, 23, 22), (17, 24, 23), (17, 18, 448), (18, 416, 448), (447, 446, 24), (17, 448, 24), (469, 24, 470), (30, 472, 470), (26, 517, 514), (27, 26, 20), (28, 27, 21), (23, 29, 28), (32, 515, 517), (27, 33, 32), (34, 33, 27), (29, 35, 34), (29, 30, 480), (481, 482, 35), (29, 480, 481), (35, 36, 498), (498, 499, 41), (36, 456, 498), (38, 516, 515), (39, 38, 32), (40, 39, 33), (35, 41, 40), (44, 43, 38), (45, 44, 39), (41, 46, 45), (47, 500, 497), (38, 43, 518), (48, 519, 518), (49, 48, 43), (50, 49, 44), (46, 51, 50), (47, 52, 503), (55, 54, 49), (56, 55, 50), (48, 53, 520), (54, 53, 48), (53, 59, 521), (60, 59, 53), (61, 60, 54), (56, 62, 61), (57, 63, 477), (477, 476, 56), (63, 479, 477), (67, 66, 60), (62, 68, 67), (63, 69, 485), (485, 483, 63), (59, 65, 522), (66, 65, 59), (66, 71, 525), (524, 523, 65), (66, 525, 524), (72, 71, 66), (73, 72, 67), (74, 73, 68), (73, 79, 78), (74, 80, 79), (75, 81, 441), (81, 443, 441), (80, 74, 440), (75, 441, 440), (71, 77, 506), (78, 77, 71), (78, 83, 495), (508, 507, 77), (78, 495, 508), (78, 492, 491), (84, 492, 79), (491, 490, 83), (79, 492, 78), (85, 84, 79), (86, 85, 80), (84, 85, 468), (468, 467, 84), (85, 86, 445), (445, 444, 85), (86, 87, 415), (89, 365, 415), (415, 414, 86), (89, 90, 274), (274, 273, 89), (7, 249, 297), (295, 95, 90), (277, 294, 296), (296, 295, 90), (88, 254, 276), (91, 302, 299), (1, 272, 322), (99, 376, 367), (186, 100, 99), (187, 101, 100), (188, 102, 101), (189, 103, 497), (99, 104, 377), (105, 104, 99), (106, 105, 100), (107, 106, 101), (111, 110, 104), (112, 111, 105), (113, 112, 106), (455, 108, 114), (114, 113, 429), (104, 110, 378), (110, 116, 379), (117, 116, 110), (118, 117, 111), (119, 118, 112), (120, 423, 424), (451, 428, 114), (120, 424, 451), (117, 122, 384), (374, 375, 116), (117, 384, 374), (123, 122, 117), (124, 123, 118), (125, 124, 119), (401, 126, 132), (132, 361, 359), (122, 128, 383), (129, 128, 122), (130, 129, 123), (125, 131, 130), (129, 134, 395), (381, 382, 128), (129, 395, 381), (129, 243, 235), (135, 243, 130), (235, 393, 134), (130, 243, 129), (136, 135, 130), (137, 136, 131), (137, 138, 266), (140, 285, 266), (266, 267, 137), (135, 136, 241), (241, 242, 135), (136, 137, 260), (260, 261, 136), (140, 141, 282), (282, 283, 140), (142, 143, 313), (277, 293, 309), (143, 277, 309), (254, 253, 148), (286, 276, 254), (143, 309, 313), (286, 254, 148), (142, 313, 286), (291, 142, 289), (147, 288, 289), (289, 142, 148), (146, 153, 152), (147, 154, 153), (147, 148, 391), (148, 392, 391), (364, 411, 154), (147, 391, 154), (398, 144, 151), (150, 389, 397), (397, 398, 151), (238, 145, 152), (152, 151, 238), (144, 244, 237), (237, 238, 151), (156, 387, 388), (157, 156, 150), (152, 158, 157), (159, 158, 152), (153, 154, 362), (408, 410, 160), (153, 362, 408), (160, 159, 408), (159, 160, 436), (160, 439, 436), (438, 464, 166), (159, 436, 166), (387, 156, 163), (163, 162, 386), (386, 387, 163), (164, 163, 156), (158, 165, 164), (166, 165, 158), (169, 168, 162), (170, 169, 163), (165, 171, 170), (172, 435, 463), (437, 433, 166), (172, 463, 166), (168, 370, 371), (174, 369, 370), (175, 174, 168), (176, 175, 169), (177, 176, 170), (172, 178, 461), (434, 171, 172), (182, 181, 175), (183, 182, 176), (177, 178, 458), (458, 457, 183), (178, 459, 458), (180, 368, 369), (181, 180, 174), (180, 185, 367), (186, 185, 180), (187, 186, 181), (183, 188, 187), (189, 500, 503), (143, 317, 315), (139, 245, 248), (149, 277, 278), (191, 306, 305), (307, 197, 141), (249, 298, 301), (301, 307, 141), (199, 303, 324), (199, 324, 329), (331, 326, 201), (335, 331, 201), (199, 329, 333), (199, 333, 337), (339, 335, 201), (343, 339, 201), (199, 337, 341), (199, 341, 345), (347, 343, 201), (351, 347, 201), (201, 199, 355), (199, 345, 349), (353, 351, 201), (199, 349, 355), (199, 225, 218), (199, 218, 213), (227, 226, 201), (230, 227, 201), (198, 199, 214), (199, 213, 214), (230, 201, 231), (231, 201, 198), (198, 214, 220), (198, 220, 221), (232, 231, 198), (233, 232, 198), (198, 221, 219), (198, 219, 222), (229, 233, 198), (228, 229, 198), (198, 222, 223), (330, 325, 207), (216, 340, 344), (215, 344, 348), (231, 232, 468), (444, 445, 231), (226, 328, 332), (208, 352, 354), (227, 230, 365), (230, 415, 365), (273, 274, 227), (342, 338, 212), (201, 226, 224), (201, 224, 217), (207, 225, 199), (205, 207, 199), (201, 217, 216), (201, 216, 215), (206, 205, 199), (212, 206, 199), (201, 215, 209), (201, 209, 208), (211, 212, 199), (210, 211, 199), (199, 201, 203), (201, 208, 202), (204, 210, 199), (201, 202, 203), (338, 334, 206), (213, 405, 406), (406, 422, 214), (325, 308, 225), (233, 229, 495), (229, 508, 495), (490, 491, 233), (233, 495, 496), (209, 348, 352), (213, 218, 357), (218, 270, 271), (357, 405, 213), (334, 330, 205), (223, 222, 513), (222, 512, 513), (516, 518, 223), (515, 516, 223), (223, 513, 514), (517, 515, 223), (232, 233, 492), (233, 491, 492), (467, 468, 232), (356, 350, 204), (229, 228, 506), (228, 524, 525), (507, 508, 229), (228, 525, 506), (218, 225, 270), (323, 322, 272), (225, 308, 323), (272, 270, 225), (226, 227, 274), (292, 321, 327), (226, 274, 292), (327, 328, 226), (202, 354, 356), (222, 219, 510), (219, 505, 509), (511, 512, 222), (219, 509, 510), (230, 231, 414), (414, 415, 230), (221, 220, 487), (220, 449, 450), (487, 488, 221), (350, 346, 210), (346, 342, 211), (224, 332, 336), (217, 336, 340), (228, 223, 523), (223, 518, 519), (523, 524, 228), (522, 523, 223), (223, 519, 520), (521, 522, 223), (220, 214, 449), (421, 449, 214), (219, 221, 494), (221, 488, 489), (494, 505, 219), (221, 489, 493), (352, 348, 347), (102, 474, 453), (453, 456, 108), (108, 107, 453), (333, 334, 338), (51, 46, 501), (132, 402, 360), (358, 390, 138), (132, 360, 358), (358, 138, 137), (303, 280, 282), (304, 305, 306), (303, 282, 304), (306, 308, 303), (435, 172, 171), (171, 165, 433), (433, 435, 171), (255, 256, 149), (409, 160, 154), (423, 120, 119), (119, 113, 423), (428, 423, 113), (462, 172, 166), (324, 325, 330), (504, 459, 57), (57, 56, 504), (51, 502, 504), (270, 272, 1), (0, 271, 270), (400, 18, 12), (337, 338, 342), (329, 330, 334), (193, 258, 255), (194, 278, 193), (193, 255, 194), (314, 195, 192), (196, 248, 190), (190, 252, 251), (248, 247, 190), (307, 302, 191), (195, 314, 143), (311, 294, 277), (277, 143, 311), (457, 458, 52), (52, 47, 457), (69, 63, 462), (396, 236, 398), (236, 237, 244), (398, 397, 396), (236, 244, 399), (454, 452, 114), (475, 188, 183), (262, 268, 263), (264, 263, 268), (312, 326, 316), (318, 315, 317), (326, 328, 318), (317, 316, 326), (472, 30, 29), (29, 23, 471), (24, 469, 471), (471, 472, 29), (142, 319, 316), (316, 317, 143), (120, 446, 426), (425, 416, 126), (120, 426, 425), (425, 126, 125), (234, 380, 395), (380, 381, 395), (393, 235, 234), (234, 395, 394), (249, 1, 320), (97, 299, 1), (320, 298, 249), (332, 328, 326), (63, 57, 460), (452, 30, 24), (240, 234, 243), (234, 235, 243), (242, 241, 240), (90, 95, 321), (422, 406, 5), (4, 421, 422), (189, 501, 499), (499, 498, 103), (400, 402, 132), (341, 342, 346), (474, 475, 47), (42, 453, 474), (287, 289, 288), (288, 269, 268), (348, 344, 343), (171, 434, 432), (431, 461, 177), (171, 432, 177), (461, 178, 177), (413, 392, 87), (81, 411, 412), (413, 87, 86), (81, 412, 413), (145, 239, 263), (263, 264, 146), (454, 36, 30), (340, 336, 335), (385, 396, 388), (396, 397, 389), (387, 386, 385), (396, 389, 388), (345, 346, 350), (287, 312, 291), (312, 316, 319), (291, 289, 287), (12, 418, 419), (419, 420, 11), (475, 474, 102), (297, 300, 92), (92, 284, 290), (98, 297, 92), (276, 286, 93), (93, 309, 293), (96, 276, 93), (94, 95, 295), (486, 69, 484), (68, 62, 484), (62, 63, 483), (484, 69, 68), (108, 455, 107), (427, 429, 113), (107, 455, 430), (430, 427, 107), (479, 63, 62), (62, 56, 478), (478, 479, 62), (201, 326, 312), (201, 312, 287), (280, 303, 199), (265, 280, 199), (200, 201, 268), (201, 287, 268), (265, 199, 259), (259, 199, 200), (200, 268, 262), (200, 262, 236), (240, 259, 200), (234, 240, 200), (200, 236, 396), (200, 396, 385), (380, 234, 200), (373, 380, 200), (200, 385, 366), (473, 480, 30), (36, 35, 473), (473, 30, 36), (259, 240, 241), (261, 260, 259), (138, 250, 275), (275, 290, 284), (275, 284, 140), (140, 138, 275), (249, 141, 300), (300, 297, 249), (140, 284, 281), (281, 300, 141), (466, 439, 75), (69, 464, 465), (466, 75, 74), (69, 465, 466), (356, 354, 353), (344, 340, 339), (146, 264, 269), (269, 288, 147), (349, 350, 356), (280, 265, 285), (265, 266, 285), (283, 282, 280), (449, 421, 4), (3, 450, 449), (91, 97, 322), (321, 95, 94), (265, 259, 267), (267, 266, 265), (81, 75, 409), (501, 46, 41), (184, 504, 502), (502, 501, 189), (305, 304, 141), (7, 98, 290), (380, 373, 383), (373, 374, 384), (382, 381, 380), (373, 384, 383), (354, 352, 351), (154, 160, 410), (363, 362, 154), (80, 440, 442), (442, 443, 81), (336, 332, 331), (277, 90, 279), (87, 253, 256), (256, 255, 258), (87, 256, 258), (279, 278, 277), (87, 258, 89), (279, 90, 257), (89, 258, 257), (88, 96, 293), (452, 446, 120), (366, 385, 372), (385, 386, 372), (368, 367, 366), (369, 368, 366), (366, 372, 371), (370, 369, 366), (126, 401, 407), (361, 132, 131), (125, 126, 407), (407, 361, 131), (373, 366, 375), (366, 367, 376), (375, 374, 373), (379, 375, 366), (366, 376, 377), (378, 379, 366), (236, 262, 238), (262, 263, 239), (238, 237, 236), (251, 249, 139), (315, 318, 192), (460, 178, 172), (303, 308, 325)])
me_cone_002.use_remesh_preserve_volume = False
me_cone_002.use_remesh_preserve_attributes = False
me_cone_002.use_mirror_vertex_groups = False
me_cone_002.update()
me_cone = bpy.data.meshes.new('Cone')
me_cone.from_pydata([(0.0, 6.121, -6.406), (0.7804, 6.146, -6.334), (1.531, 6.222, -6.119), (2.222, 6.345, -5.77), (2.828, 6.511, -5.302), (3.326, 6.713, -4.73), (3.696, 6.944, -4.078), (3.923, 7.194, -3.371), (4.0, 7.454, -2.635), (3.923, 7.714, -1.899), (3.696, 7.964, -1.192), (3.326, 8.195, -0.5401), (2.828, 8.397, 0.03133), (2.222, 8.562, 0.5003), (1.531, 8.686, 0.8488), (0.7804, 8.762, 1.063), (-1.303e-06, 8.787, 1.136), (-0.7804, 8.762, 1.063), (-1.531, 8.686, 0.8488), (-2.222, 8.562, 0.5003), (-2.828, 8.397, 0.03133), (-3.326, 8.195, -0.5401), (-3.696, 7.964, -1.192), (-3.923, 7.714, -1.899), (-4.0, 7.454, -2.635), (-3.923, 7.194, -3.371), (-3.696, 6.944, -4.078), (-3.326, 6.713, -4.73), (-2.828, 6.511, -5.302), (-2.222, 6.345, -5.77), (-1.531, 6.222, -6.119), (-0.7804, 6.146, -6.334), (0.0, 3.95, -24.19), (0.7706, 3.874, -24.19), (1.512, 3.649, -24.19), (2.195, 3.284, -24.19), (2.793, 2.793, -24.19), (3.284, 2.195, -24.19), (3.649, 1.512, -24.19), (3.874, 0.7706, -24.19), (3.95, 2.982e-07, -24.19), (3.874, -0.7706, -24.19), (3.649, -1.512, -24.19), (3.284, -2.195, -24.19), (2.793, -2.793, -24.19), (2.195, -3.284, -24.19), (1.512, -3.649, -24.19), (0.7706, -3.874, -24.19), (-1.287e-06, -3.95, -24.19), (-0.7706, -3.874, -24.19), (-1.512, -3.649, -24.19), (-2.195, -3.284, -24.19), (-2.793, -2.793, -24.19), (-3.284, -2.195, -24.19), (-3.649, -1.512, -24.19), (-3.874, -0.7706, -24.19), (-3.95, 3.814e-06, -24.19), (-3.874, 0.7706, -24.19), (-3.649, 1.512, -24.19), (-3.284, 2.195, -24.19), (-2.793, 2.793, -24.19), (-2.194, 3.284, -24.19), (-1.512, 3.649, -24.19), (-0.7706, 3.874, -24.19), (4.768e-07, 20.21, -7.144), (17.5, -10.1, -7.144), (4.768e-07, -2.384e-07, 21.43), (-17.5, -10.1, -7.144), (3.284, -2.195, -7.144), (0.0, 3.95, -7.144), (-0.7706, 3.874, -7.144), (-1.512, 3.649, -7.144), (-3.649, -1.512, -7.144), (-3.284, -2.195, -7.144), (-3.874, -0.7706, -7.144), (-2.793, -2.793, -7.144), (-0.7706, -3.874, -7.144), (-1.287e-06, -3.95, -7.144), (-1.512, -3.649, -7.144), (3.874, 0.7706, -7.144), (2.195, 3.284, -7.144), (3.95, 2.982e-07, -7.144), (3.649, 1.512, -7.144), (0.7706, -3.874, -7.144), (-2.793, 2.793, -7.144), (-2.194, 3.284, -7.144), (-3.284, 2.195, -7.144), (3.874, -0.7706, -7.144), (2.195, -3.284, -7.144), (2.793, -2.793, -7.144), (3.649, -1.512, -7.144), (-3.95, 3.814e-06, -7.144), (-2.195, -3.284, -7.144), (-3.874, 0.7706, -7.144), (2.793, 2.793, -7.144), (1.512, -3.649, -7.144), (3.284, 2.195, -7.144), (-3.649, 1.512, -7.144), (1.512, 3.649, -7.144), (0.7706, 3.874, -7.144), (3.696, -7.246, 0.9382), (-3.696, -7.246, 0.9382), (2.828, -7.679, -0.2852), (3.326, -7.477, 0.2862), (-3.326, -7.477, 0.2862), (2.222, -7.844, -0.7542), (-2.828, -7.679, -0.2852), (1.531, -7.968, -1.103), (-2.222, -7.844, -0.7542), (0.7804, -8.043, -1.317), (-1.531, -7.968, -1.103), (0.0, -8.069, -1.39), (-0.7804, -8.043, -1.317), (-3.923, -6.476, 3.117), (4.0, -6.736, 2.381), (3.923, -6.996, 1.646), (-4.0, -6.736, 2.381), (-3.923, -6.996, 1.646), (-3.696, -6.226, 3.824), (3.923, -6.476, 3.117), (3.326, -5.995, 4.476), (3.696, -6.226, 3.824), (-3.326, -5.995, 4.476), (-2.222, -5.627, 5.517), (-2.828, -5.793, 5.048), (2.828, -5.793, 5.048), (-1.531, -5.504, 5.865), (2.222, -5.627, 5.517), (1.531, -5.504, 5.865), (0.7804, -5.428, 6.08), (-1.303e-06, -5.403, 6.152), (-0.7804, -5.428, 6.08)], [], [(16, 31, 0), (69, 33, 32), (99, 34, 33), (98, 35, 34), (80, 36, 35), (94, 37, 36), (96, 38, 37), (82, 39, 38), (79, 40, 39), (81, 41, 40), (87, 42, 41), (90, 43, 42), (68, 44, 43), (89, 45, 44), (88, 46, 45), (95, 47, 46), (83, 48, 47), (77, 49, 48), (76, 50, 49), (78, 51, 50), (92, 52, 51), (75, 53, 52), (73, 54, 53), (72, 55, 54), (74, 56, 55), (91, 57, 56), (93, 58, 57), (97, 59, 58), (86, 60, 59), (84, 61, 60), (85, 62, 61), (71, 63, 62), (70, 32, 63), (47, 55, 63), (64, 66, 65), (111, 112, 67), (67, 66, 64), (64, 69, 70), (77, 83, 65), (119, 8, 114), (125, 11, 120), (120, 10, 121), (25, 116, 117), (115, 6, 100), (114, 7, 115), (103, 4, 102), (0, 112, 111), (17, 130, 131), (27, 101, 104), (16, 129, 130), (31, 110, 112), (102, 3, 105), (19, 126, 123), (105, 2, 107), (127, 12, 125), (29, 106, 108), (26, 117, 101), (130, 129, 66), (128, 13, 127), (20, 123, 124), (22, 122, 118), (109, 0, 111), (100, 5, 103), (24, 113, 116), (121, 9, 119), (18, 131, 126), (30, 108, 110), (129, 14, 128), (107, 1, 109), (23, 118, 113), (28, 104, 106), (21, 124, 122), (0, 1, 16), (2, 3, 14), (4, 5, 10), (6, 7, 8), (8, 9, 10), (10, 11, 4), (12, 13, 4), (14, 15, 2), (16, 17, 31), (18, 19, 28), (20, 21, 26), (22, 23, 24), (24, 25, 26), (26, 27, 20), (28, 29, 18), (30, 31, 17), (1, 2, 16), (5, 6, 10), (8, 10, 6), (13, 14, 4), (17, 18, 30), (21, 22, 26), (24, 26, 22), (29, 30, 18), (2, 15, 16), (11, 12, 4), (19, 20, 28), (27, 28, 20), (4, 14, 3), (69, 99, 33), (99, 98, 34), (98, 80, 35), (80, 94, 36), (94, 96, 37), (96, 82, 38), (82, 79, 39), (79, 81, 40), (81, 87, 41), (87, 90, 42), (90, 68, 43), (68, 89, 44), (89, 88, 45), (88, 95, 46), (95, 83, 47), (83, 77, 48), (77, 76, 49), (76, 78, 50), (78, 92, 51), (92, 75, 52), (75, 73, 53), (73, 72, 54), (72, 74, 55), (74, 91, 56), (91, 93, 57), (93, 97, 58), (97, 86, 59), (86, 84, 60), (84, 85, 61), (85, 71, 62), (71, 70, 63), (70, 69, 32), (63, 32, 33), (33, 34, 35), (35, 36, 37), (37, 38, 39), (39, 40, 41), (41, 42, 43), (43, 44, 47), (45, 46, 47), (47, 48, 49), (49, 50, 51), (51, 52, 55), (53, 54, 55), (55, 56, 57), (57, 58, 55), (59, 60, 61), (61, 62, 63), (63, 33, 39), (35, 37, 39), (39, 41, 47), (44, 45, 47), (47, 49, 55), (52, 53, 55), (55, 58, 59), (59, 61, 55), (33, 35, 39), (41, 43, 47), (49, 51, 55), (55, 61, 63), (63, 39, 47), (65, 114, 115), (65, 115, 100), (117, 116, 67), (101, 117, 67), (65, 100, 103), (65, 103, 102), (104, 101, 67), (106, 104, 67), (65, 102, 105), (65, 105, 107), (108, 106, 67), (110, 108, 67), (67, 65, 111), (65, 107, 109), (112, 110, 67), (65, 109, 111), (65, 81, 79), (65, 79, 82), (93, 91, 67), (97, 93, 67), (64, 65, 96), (65, 82, 96), (97, 67, 86), (86, 67, 64), (64, 96, 94), (64, 94, 80), (84, 86, 64), (85, 84, 64), (64, 80, 98), (64, 98, 99), (71, 85, 64), (70, 71, 64), (64, 99, 69), (67, 91, 74), (67, 74, 72), (87, 81, 65), (90, 87, 65), (67, 72, 73), (67, 73, 75), (68, 90, 65), (89, 68, 65), (67, 75, 92), (67, 92, 78), (88, 89, 65), (95, 88, 65), (65, 67, 77), (67, 78, 76), (83, 95, 65), (67, 76, 77), (119, 9, 8), (125, 12, 11), (120, 11, 10), (25, 24, 116), (115, 7, 6), (114, 8, 7), (103, 5, 4), (0, 31, 112), (17, 16, 130), (27, 26, 101), (16, 15, 129), (31, 30, 110), (102, 4, 3), (19, 18, 126), (105, 3, 2), (127, 13, 12), (29, 28, 106), (26, 25, 117), (67, 116, 113), (67, 113, 118), (119, 114, 65), (121, 119, 65), (66, 67, 122), (67, 118, 122), (121, 65, 120), (120, 65, 66), (66, 122, 124), (66, 124, 123), (125, 120, 66), (127, 125, 66), (66, 123, 126), (66, 126, 131), (128, 127, 66), (129, 128, 66), (66, 131, 130), (128, 14, 13), (20, 19, 123), (22, 21, 122), (109, 1, 0), (100, 6, 5), (24, 23, 113), (121, 10, 9), (18, 17, 131), (30, 29, 108), (129, 15, 14), (107, 2, 1), (23, 22, 118), (28, 27, 104), (21, 20, 124)])
me_cone.use_remesh_preserve_volume = False
me_cone.use_remesh_preserve_attributes = False
me_cone.use_mirror_vertex_groups = False
me_cone.update()

# ---- objects
ob_drill_8mm = bpy.data.objects.new('Drill_8mm', me_cylinder)
ob_tetra_35np = bpy.data.objects.new('tetra_35NP', me_cone_002)
ob_tetra_35 = bpy.data.objects.new('tetra_35', me_cone)

# ---- transforms, parenting, visibility, modifiers, constraints
ob_drill_8mm.location = (0.0, 0.0, -2.781)
ob_drill_8mm.scale = (0.4, 0.4, 1.0)
ob_drill_8mm.lineart.crease_threshold = 0.0
ob_tetra_35np.location = (0.0, 0.0, 7.144)
ob_tetra_35np.rotation_euler = (1.911, 0.0, 0.0)
ob_tetra_35np.lineart.crease_threshold = 0.0
ob_tetra_35.location = (44.16, 65.86, 7.144)
ob_tetra_35.rotation_euler = (1.911, 0.0, 0.0)
ob_tetra_35.scale = (1.0, 1.0, 1.0)
ob_tetra_35.lineart.crease_threshold = 0.0

# ---- collection membership
col_collection_1.objects.link(ob_drill_8mm)
col_collection_1.objects.link(ob_tetra_35np)
col_collection_1.objects.link(ob_tetra_35)

# ---- scene / render settings (as saved in the file)
scene.frame_start = 1; scene.frame_end = 250; scene.frame_set(1)
scene.render.engine = 'BLENDER_EEVEE_NEXT'
scene.render.resolution_percentage = 50
scene.render.dither_intensity = 0.0
scene.cycles.use_denoising = False
scene.cycles.samples = 128
scene.cycles.sampling_pattern = 'TABULATED_SOBOL'
scene.cycles.light_sampling_threshold = 0.0
scene.cycles.use_adaptive_sampling = False
scene.cycles.use_light_tree = False
scene.cycles.blur_glossy = 0.0
scene.cycles.sample_clamp_indirect = 0.0
scene.view_settings.view_transform = 'Standard'
scene.unit_settings.scale_length = 0.001
bpy.context.view_layer.update()

# ---- added for rendering (the .blend has no active camera and no usable light): camera, sun
cam_auto = bpy.data.cameras.new('AutoCamera')
cam_auto.lens = 50.0
cam_auto.sensor_width = 36.0
cam_auto.clip_end = 2442.9
ob_auto_camera = bpy.data.objects.new('AutoCamera', cam_auto)
scene.collection.objects.link(ob_auto_camera)
ob_auto_camera.location = (161.276, -134.492, 122.097)
ob_auto_camera.rotation_euler = (1.09748, -7.21219e-08, 0.694738)
scene.camera = ob_auto_camera
light_auto_sun = bpy.data.lights.new('AutoSun', 'SUN')
light_auto_sun.energy = 3.0
light_auto_sun.angle = 0.0523599
ob_auto_sun = bpy.data.objects.new('AutoSun', light_auto_sun)
scene.collection.objects.link(ob_auto_sun)
ob_auto_sun.rotation_euler = (0.872665, 0.174533, 0.523599)
bpy.context.view_layer.update()
